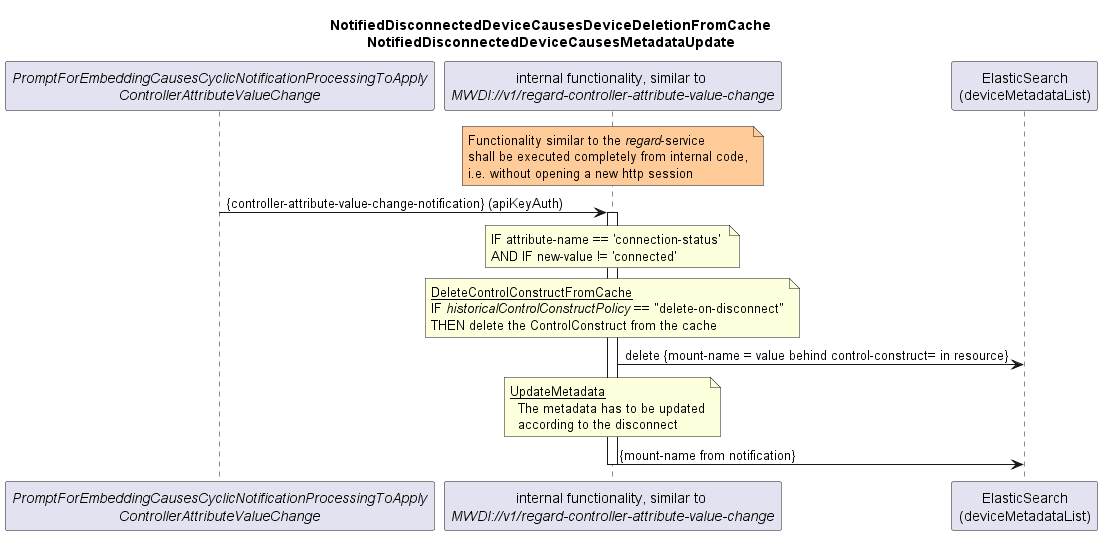

The diagram above was rendered by PlantUML. Its source (embedded in the PNG):
@startuml 021_NotificationBasedDeviceListSyncDisconnectUpdate
skinparam responseMessageBelowArrow true

title  
  NotifiedDisconnectedDeviceCausesDeviceDeletionFromCache
  NotifiedDisconnectedDeviceCausesMetadataUpdate
end title

participant "<i>PromptForEmbeddingCausesCyclicNotificationProcessingToApply</i>\n<i>ControllerAttributeValueChange</i>" as init
participant "internal functionality, similar to \n<i>MWDI://v1/regard-controller-attribute-value-change</i>" as regardDisconnectedDevice
participant "ElasticSearch\n(deviceMetadataList)" as es


note over regardDisconnectedDevice #ffcc99
  Functionality similar to the <i>regard</i>-service
  shall be executed completely from internal code,
  i.e. without opening a new http session
end note

init -> regardDisconnectedDevice: {controller-attribute-value-change-notification} (apiKeyAuth)
activate regardDisconnectedDevice

note over regardDisconnectedDevice
IF attribute-name == 'connection-status' 
AND IF new-value != 'connected'
end note

note over regardDisconnectedDevice
  <u>DeleteControlConstructFromCache</u>
  IF <i>historicalControlConstructPolicy</i> == "delete-on-disconnect"
  THEN delete the ControlConstruct from the cache
end note
regardDisconnectedDevice -> es: delete {mount-name = value behind control-construct= in resource}


note over regardDisconnectedDevice
  <u>UpdateMetadata</u>
    The metadata has to be updated
    according to the disconnect
end note
regardDisconnectedDevice -> es: {mount-name from notification}


deactivate regardDisconnectedDevice

@enduml